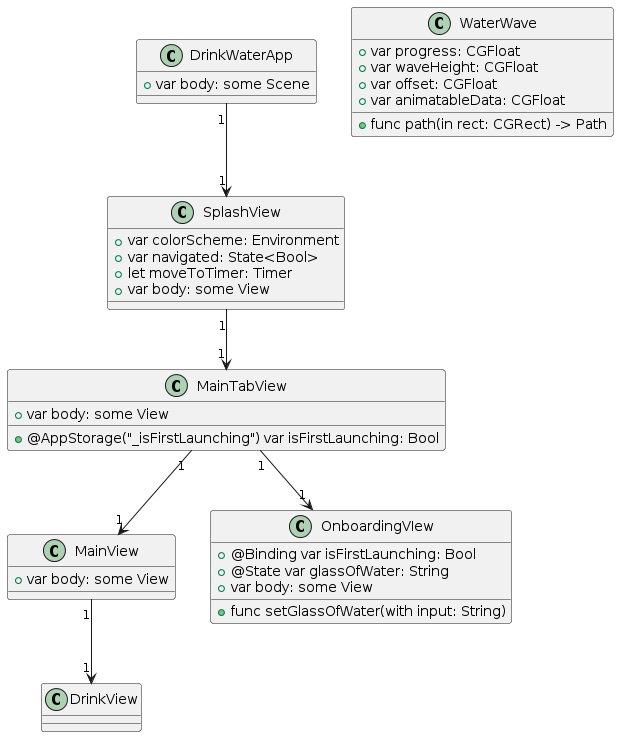

The diagram above was rendered by PlantUML. Its source (embedded in the PNG):
@startuml
class DrinkWaterApp {
    +var body: some Scene
}

class SplashView {
    +var colorScheme: Environment
    +var navigated: State<Bool>
    +let moveToTimer: Timer
    +var body: some View
}

class WaterWave {
    +var progress: CGFloat
    +var waveHeight: CGFloat
    +var offset: CGFloat
    +var animatableData: CGFloat
    +func path(in rect: CGRect) -> Path
}

class MainView {
    +var body: some View
}

class MainTabView {
    +@AppStorage("_isFirstLaunching") var isFirstLaunching: Bool
    +var body: some View
}

class OnboardingVIew {
    +@Binding var isFirstLaunching: Bool
    +@State var glassOfWater: String
    +var body: some View
    +func setGlassOfWater(with input: String)
}

DrinkWaterApp "1" --> "1" SplashView
MainTabView "1" --> "1" MainView
MainTabView "1" --> "1" OnboardingVIew
MainView "1" --> "1" DrinkView
SplashView "1" --> "1" MainTabView
@enduml